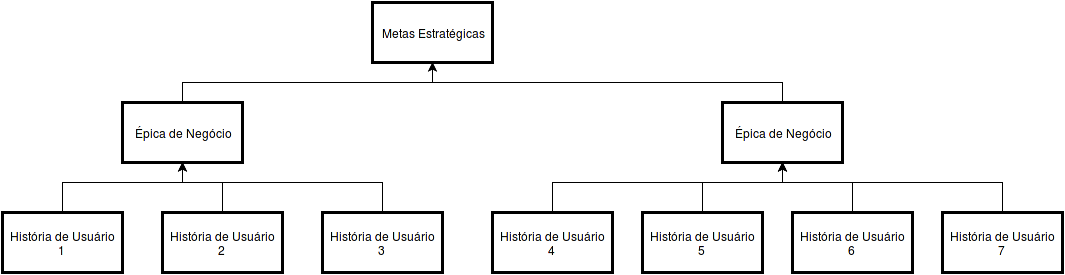

The diagram above was exported from draw.io. Its source (the exported page's mxGraphModel, read from the mxfile embedded in the PNG):
<mxGraphModel dx="880" dy="469" grid="1" gridSize="10" guides="1" tooltips="1" connect="1" arrows="1" fold="1" page="0" pageScale="1" pageWidth="1169" pageHeight="826" background="#ffffff" math="0" shadow="0">
  <root>
    <mxCell id="0" style=";html=1;" />
    <mxCell id="1" style=";html=1;" parent="0" />
    <mxCell id="2" value="Metas Estratégicas&lt;br&gt;" style="whiteSpace=wrap;strokeWidth=3;html=1;" parent="1" vertex="1">
      <mxGeometry x="460" y="40" width="120" height="60" as="geometry" />
    </mxCell>
    <mxCell id="3" value="Épica de Negócio&lt;br&gt;" style="whiteSpace=wrap;strokeWidth=3;html=1;" parent="1" vertex="1">
      <mxGeometry x="210" y="140" width="120" height="60" as="geometry" />
    </mxCell>
    <mxCell id="4" value="Épica de Negócio&lt;br&gt;" style="whiteSpace=wrap;strokeWidth=3;html=1;" parent="1" vertex="1">
      <mxGeometry x="810" y="140" width="120" height="60" as="geometry" />
    </mxCell>
    <mxCell id="5" value="História de Usuário 1&lt;br&gt;" style="whiteSpace=wrap;strokeWidth=3;html=1;" parent="1" vertex="1">
      <mxGeometry x="90" y="250" width="120" height="60" as="geometry" />
    </mxCell>
    <mxCell id="9" value="História de Usuário 2&lt;br&gt;" style="whiteSpace=wrap;strokeWidth=3;html=1;" parent="1" vertex="1">
      <mxGeometry x="250" y="250" width="120" height="60" as="geometry" />
    </mxCell>
    <mxCell id="10" value="História de Usuário 3&lt;br&gt;" style="whiteSpace=wrap;strokeWidth=3;html=1;" parent="1" vertex="1">
      <mxGeometry x="410" y="250" width="120" height="60" as="geometry" />
    </mxCell>
    <mxCell id="11" value="História de Usuário 4&lt;br&gt;" style="whiteSpace=wrap;strokeWidth=3;html=1;" parent="1" vertex="1">
      <mxGeometry x="580" y="250" width="120" height="60" as="geometry" />
    </mxCell>
    <mxCell id="12" value="História de Usuário 5&lt;br&gt;" style="whiteSpace=wrap;strokeWidth=3;html=1;" parent="1" vertex="1">
      <mxGeometry x="730" y="250" width="120" height="60" as="geometry" />
    </mxCell>
    <mxCell id="13" value="História de Usuário 6&lt;br&gt;" style="whiteSpace=wrap;strokeWidth=3;html=1;" parent="1" vertex="1">
      <mxGeometry x="880" y="250" width="120" height="60" as="geometry" />
    </mxCell>
    <mxCell id="14" value="História de Usuário 7&lt;br&gt;" style="whiteSpace=wrap;strokeWidth=3;html=1;" parent="1" vertex="1">
      <mxGeometry x="1030" y="250" width="120" height="60" as="geometry" />
    </mxCell>
    <mxCell id="23" value="" style="edgeStyle=elbowEdgeStyle;elbow=vertical;rounded=0;html=1;" parent="1" source="3" target="2" edge="1">
      <mxGeometry width="100" height="100" relative="1" as="geometry">
        <mxPoint x="90" y="170" as="sourcePoint" />
        <mxPoint x="190" y="70" as="targetPoint" />
      </mxGeometry>
    </mxCell>
    <mxCell id="24" value="" style="edgeStyle=elbowEdgeStyle;elbow=vertical;rounded=0;html=1;" parent="1" source="4" target="2" edge="1">
      <mxGeometry width="100" height="100" relative="1" as="geometry">
        <mxPoint x="590" y="220" as="sourcePoint" />
        <mxPoint x="690" y="120" as="targetPoint" />
      </mxGeometry>
    </mxCell>
    <mxCell id="25" value="" style="edgeStyle=elbowEdgeStyle;elbow=vertical;rounded=0;html=1;" parent="1" source="5" target="3" edge="1">
      <mxGeometry width="100" height="100" relative="1" as="geometry">
        <mxPoint x="30" y="230" as="sourcePoint" />
        <mxPoint x="130" y="130" as="targetPoint" />
        <Array as="points">
          <mxPoint x="150" y="220" />
        </Array>
      </mxGeometry>
    </mxCell>
    <mxCell id="26" value="" style="edgeStyle=elbowEdgeStyle;elbow=vertical;exitX=0.5;exitY=0;entryX=0.5;entryY=1;rounded=0;html=1;" parent="1" source="9" target="3" edge="1">
      <mxGeometry width="100" height="100" relative="1" as="geometry">
        <mxPoint x="30" y="140" as="sourcePoint" />
        <mxPoint x="130" y="40" as="targetPoint" />
        <Array as="points">
          <mxPoint x="290" y="220" />
        </Array>
      </mxGeometry>
    </mxCell>
    <mxCell id="27" value="" style="edgeStyle=elbowEdgeStyle;elbow=vertical;rounded=0;html=1;" parent="1" source="10" target="3" edge="1">
      <mxGeometry width="100" height="100" relative="1" as="geometry">
        <mxPoint x="50" y="170" as="sourcePoint" />
        <mxPoint x="150" y="70" as="targetPoint" />
        <Array as="points">
          <mxPoint x="370" y="220" />
        </Array>
      </mxGeometry>
    </mxCell>
    <mxCell id="32" value="" style="edgeStyle=elbowEdgeStyle;elbow=vertical;rounded=0;html=1;" parent="1" source="11" target="4" edge="1">
      <mxGeometry width="100" height="100" relative="1" as="geometry">
        <mxPoint x="560" y="280" as="sourcePoint" />
        <mxPoint x="660" y="180" as="targetPoint" />
        <Array as="points">
          <mxPoint x="760" y="220" />
        </Array>
      </mxGeometry>
    </mxCell>
    <mxCell id="33" value="" style="edgeStyle=elbowEdgeStyle;elbow=vertical;rounded=0;html=1;" parent="1" source="14" target="4" edge="1">
      <mxGeometry width="100" height="100" relative="1" as="geometry">
        <mxPoint x="480" y="290" as="sourcePoint" />
        <mxPoint x="580" y="190" as="targetPoint" />
        <Array as="points">
          <mxPoint x="980" y="220" />
        </Array>
      </mxGeometry>
    </mxCell>
    <mxCell id="34" value="" style="edgeStyle=elbowEdgeStyle;elbow=vertical;entryX=0.5;entryY=1;exitX=0.5;exitY=0;rounded=0;html=1;" parent="1" source="12" target="4" edge="1">
      <mxGeometry width="100" height="100" relative="1" as="geometry">
        <mxPoint x="530" y="250" as="sourcePoint" />
        <mxPoint x="630" y="150" as="targetPoint" />
        <Array as="points">
          <mxPoint x="830" y="220" />
        </Array>
      </mxGeometry>
    </mxCell>
    <mxCell id="35" value="" style="edgeStyle=elbowEdgeStyle;elbow=vertical;entryX=0.5;entryY=1;exitX=0.5;exitY=0;rounded=0;html=1;" parent="1" source="13" target="4" edge="1">
      <mxGeometry width="100" height="100" relative="1" as="geometry">
        <mxPoint x="500" y="290" as="sourcePoint" />
        <mxPoint x="600" y="190" as="targetPoint" />
        <Array as="points">
          <mxPoint x="910" y="220" />
        </Array>
      </mxGeometry>
    </mxCell>
  </root>
</mxGraphModel>